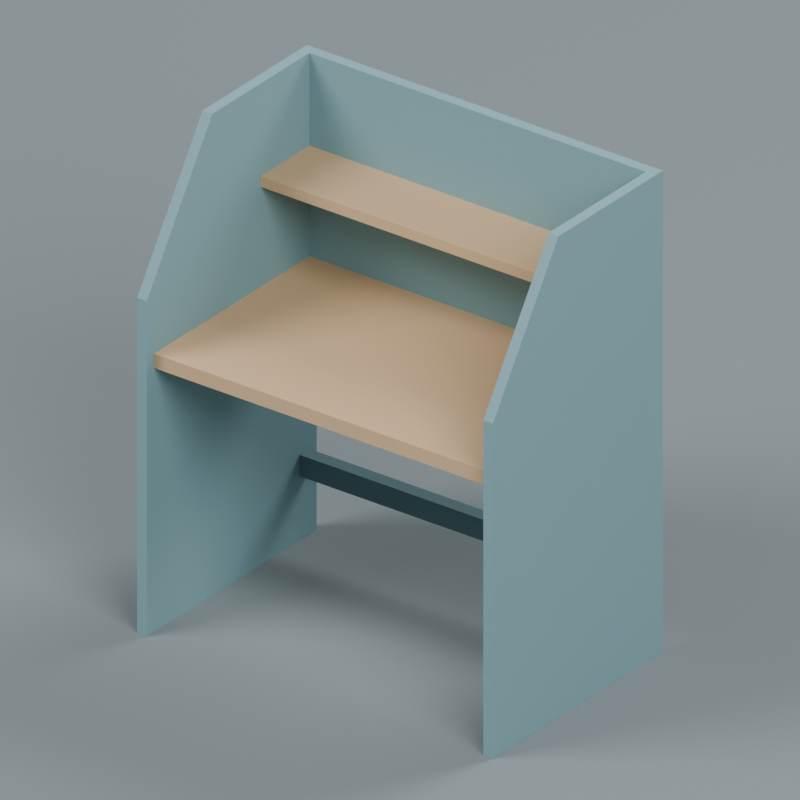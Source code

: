 # Source: source.blend  (saved by Blender 4.3.34; exported with 4.5.12 LTS)
import bpy
from mathutils import Matrix  # noqa: F401  (used for matrix-valued properties, if any)

bpy.ops.wm.read_factory_settings(use_empty=True)
scene = bpy.context.scene
scene.name = 'Scene'

# ---- collections
col_collection = bpy.data.collections.new('Collection'); scene.collection.children.link(col_collection)

# ---- materials (node trees are filled in below, after node groups)
mat_mutedblueprivacypanels = bpy.data.materials.new('MutedBluePrivacyPanels')
mat_mutedblueprivacypanels.diffuse_color = (0.2, 0.36, 0.4, 1.0)
mat_warmwoodreadingsurfaces = bpy.data.materials.new('WarmWoodReadingSurfaces')
mat_warmwoodreadingsurfaces.diffuse_color = (0.64, 0.43, 0.24, 1.0)
mat_deeptealrearbrace = bpy.data.materials.new('DeepTealRearBrace')
mat_deeptealrearbrace.diffuse_color = (0.1, 0.19, 0.21, 1.0)
mat_preview_slate = bpy.data.materials.new('Preview_slate')
mat_preview_slate.diffuse_color = (0.2, 0.24, 0.25, 1.0)

# ---- material node trees
mat_mutedblueprivacypanels.use_nodes = True; mat_mutedblueprivacypanels.node_tree.nodes.clear()
_N = mat_mutedblueprivacypanels.node_tree.nodes; _L = mat_mutedblueprivacypanels.node_tree.links
n0 = _N.new('ShaderNodeBsdfPrincipled'); n0.name = 'Principled BSDF'; n0.location = (10, 300)
n0.inputs[0].default_value = (0.2, 0.36, 0.4, 1.0)
n0.inputs[2].default_value = 0.76
n1 = _N.new('ShaderNodeOutputMaterial'); n1.name = 'Material Output'; n1.location = (300, 300)
_L.new(n0.outputs[0], n1.inputs[0])
n1.is_active_output = True
mat_warmwoodreadingsurfaces.use_nodes = True; mat_warmwoodreadingsurfaces.node_tree.nodes.clear()
_N = mat_warmwoodreadingsurfaces.node_tree.nodes; _L = mat_warmwoodreadingsurfaces.node_tree.links
n0 = _N.new('ShaderNodeBsdfPrincipled'); n0.name = 'Principled BSDF'; n0.location = (10, 300)
n0.inputs[0].default_value = (0.64, 0.43, 0.24, 1.0)
n0.inputs[2].default_value = 0.72
n1 = _N.new('ShaderNodeOutputMaterial'); n1.name = 'Material Output'; n1.location = (300, 300)
_L.new(n0.outputs[0], n1.inputs[0])
n1.is_active_output = True
mat_deeptealrearbrace.use_nodes = True; mat_deeptealrearbrace.node_tree.nodes.clear()
_N = mat_deeptealrearbrace.node_tree.nodes; _L = mat_deeptealrearbrace.node_tree.links
n0 = _N.new('ShaderNodeBsdfPrincipled'); n0.name = 'Principled BSDF'; n0.location = (10, 300)
n0.inputs[0].default_value = (0.1, 0.19, 0.21, 1.0)
n0.inputs[2].default_value = 0.78
n1 = _N.new('ShaderNodeOutputMaterial'); n1.name = 'Material Output'; n1.location = (300, 300)
_L.new(n0.outputs[0], n1.inputs[0])
n1.is_active_output = True

# ---- world
world_world = bpy.data.worlds.new('World'); scene.world = world_world
world_world.use_nodes = True; world_world.node_tree.nodes.clear()
_N = world_world.node_tree.nodes; _L = world_world.node_tree.links
n0 = _N.new('ShaderNodeOutputWorld'); n0.name = 'World Output'; n0.location = (300, 300)
n1 = _N.new('ShaderNodeBackground'); n1.name = 'Background'; n1.location = (10, 300)
n1.inputs[0].default_value = (0.3, 0.3, 0.3, 1.0)
n1.inputs[1].default_value = 0.8
_L.new(n1.outputs[0], n0.inputs[0])
n0.is_active_output = True
world_world.color = (0.05088, 0.05088, 0.05088)
world_world.sun_shadow_jitter_overblur = 0.0

# ---- cameras
cam_camera_001 = bpy.data.cameras.new('Camera.001')
cam_camera_001.type = 'ORTHO'
cam_camera_001.ortho_scale = 1.978

# ---- lights
light_area = bpy.data.lights.new('Area', 'AREA')
light_area.energy = 2200.0
light_area.shape = 'DISK'
light_area.size = 9.0
light_area.size_y = 1.0
light_area_001 = bpy.data.lights.new('Area.001', 'AREA')
light_area_001.energy = 1500.0
light_area_001.shape = 'DISK'
light_area_001.size = 8.0
light_area_001.size_y = 1.0
light_area_002 = bpy.data.lights.new('Area.002', 'AREA')
light_area_002.energy = 1800.0
light_area_002.shape = 'DISK'
light_area_002.size = 8.0
light_area_002.size_y = 1.0

# ---- meshes
me_wholeleftgroundedprivacycheek = bpy.data.meshes.new('WholeLeftGroundedPrivacyCheek')
me_wholeleftgroundedprivacycheek.from_pydata([(-0.55, -0.35, 0.94), (-0.55, -0.08, 1.35), (-0.55, 0.35, 1.35), (-0.55, -0.35, 0.94), (-0.55, 0.35, 1.35), (-0.55, 0.35, 0.0), (-0.55, -0.35, 0.94), (-0.55, 0.35, 0.0), (-0.55, -0.35, 0.0), (-0.52, -0.35, 0.0), (-0.52, 0.35, 0.0), (-0.52, 0.35, 1.35), (-0.52, -0.35, 0.0), (-0.52, 0.35, 1.35), (-0.52, -0.08, 1.35), (-0.52, -0.35, 0.0), (-0.52, -0.08, 1.35), (-0.52, -0.35, 0.94), (-0.55, -0.35, 0.0), (-0.55, 0.35, 0.0), (-0.52, 0.35, 0.0), (-0.55, -0.35, 0.0), (-0.52, 0.35, 0.0), (-0.52, -0.35, 0.0), (-0.55, 0.35, 0.0), (-0.55, 0.35, 1.35), (-0.52, 0.35, 1.35), (-0.55, 0.35, 0.0), (-0.52, 0.35, 1.35), (-0.52, 0.35, 0.0), (-0.55, 0.35, 1.35), (-0.55, -0.08, 1.35), (-0.52, -0.08, 1.35), (-0.55, 0.35, 1.35), (-0.52, -0.08, 1.35), (-0.52, 0.35, 1.35), (-0.55, -0.08, 1.35), (-0.55, -0.35, 0.94), (-0.52, -0.35, 0.94), (-0.55, -0.08, 1.35), (-0.52, -0.35, 0.94), (-0.52, -0.08, 1.35), (-0.55, -0.35, 0.94), (-0.55, -0.35, 0.0), (-0.52, -0.35, 0.0), (-0.55, -0.35, 0.94), (-0.52, -0.35, 0.0), (-0.52, -0.35, 0.94)], [], [(0, 1, 2), (3, 4, 5), (6, 7, 8), (9, 10, 11), (12, 13, 14), (15, 16, 17), (18, 19, 20), (21, 22, 23), (24, 25, 26), (27, 28, 29), (30, 31, 32), (33, 34, 35), (36, 37, 38), (39, 40, 41), (42, 43, 44), (45, 46, 47)])
me_wholeleftgroundedprivacycheek.materials.append(mat_mutedblueprivacypanels)
me_wholeleftgroundedprivacycheek.update()
me_wholeleftgroundedprivacycheek.normals_split_custom_set([tuple(v) for v in zip(*[iter([-1.0, 0.0, 0.0, -1.0, 0.0, 0.0, -1.0, 0.0, 0.0, -1.0, 1.261e-07, 0.0, -1.0, 1.261e-07, 0.0, -1.0, 1.261e-07, 0.0, -1.0, 0.0, 0.0, -1.0, 0.0, 0.0, -1.0, 0.0, 0.0, 1.0, 0.0, 0.0, 1.0, 0.0, 0.0, 1.0, 0.0, 0.0, 1.0, 0.0, 0.0, 1.0, 0.0, 0.0, 1.0, 0.0, 0.0, 1.0, -2.348e-07, 0.0, 1.0, -2.348e-07, 0.0, 1.0, -2.348e-07, 0.0, 0.0, 0.0, -1.0, 0.0, 0.0, -1.0, 0.0, 0.0, -1.0, 0.0, 0.0, -1.0, 0.0, 0.0, -1.0, 0.0, 0.0, -1.0, 0.0, 1.0, 0.0, 0.0, 1.0, 0.0, 0.0, 1.0, 0.0, 0.0, 1.0, 0.0, 0.0, 1.0, 0.0, 0.0, 1.0, 0.0, 0.0, 0.0, 1.0, 0.0, 0.0, 1.0, 0.0, 0.0, 1.0, 0.0, 0.0, 1.0, 0.0, 0.0, 1.0, 0.0, 0.0, 1.0, 0.0, -0.8352, 0.55, 0.0, -0.8352, 0.55, 0.0, -0.8352, 0.55, 0.0, -0.8352, 0.55, 0.0, -0.8352, 0.55, 0.0, -0.8352, 0.55, 0.0, -1.0, 0.0, 0.0, -1.0, 0.0, 0.0, -1.0, 0.0, 0.0, -1.0, 0.0, 0.0, -1.0, 0.0, 0.0, -1.0, 0.0])] * 3)])
me_wholerightgroundedprivacycheek = bpy.data.meshes.new('WholeRightGroundedPrivacyCheek')
me_wholerightgroundedprivacycheek.from_pydata([(0.52, -0.35, 0.94), (0.52, -0.08, 1.35), (0.52, 0.35, 1.35), (0.52, -0.35, 0.94), (0.52, 0.35, 1.35), (0.52, 0.35, 0.0), (0.52, -0.35, 0.94), (0.52, 0.35, 0.0), (0.52, -0.35, 0.0), (0.55, -0.35, 0.0), (0.55, 0.35, 0.0), (0.55, 0.35, 1.35), (0.55, -0.35, 0.0), (0.55, 0.35, 1.35), (0.55, -0.08, 1.35), (0.55, -0.35, 0.0), (0.55, -0.08, 1.35), (0.55, -0.35, 0.94), (0.52, -0.35, 0.0), (0.52, 0.35, 0.0), (0.55, 0.35, 0.0), (0.52, -0.35, 0.0), (0.55, 0.35, 0.0), (0.55, -0.35, 0.0), (0.52, 0.35, 0.0), (0.52, 0.35, 1.35), (0.55, 0.35, 1.35), (0.52, 0.35, 0.0), (0.55, 0.35, 1.35), (0.55, 0.35, 0.0), (0.52, 0.35, 1.35), (0.52, -0.08, 1.35), (0.55, -0.08, 1.35), (0.52, 0.35, 1.35), (0.55, -0.08, 1.35), (0.55, 0.35, 1.35), (0.52, -0.08, 1.35), (0.52, -0.35, 0.94), (0.55, -0.35, 0.94), (0.52, -0.08, 1.35), (0.55, -0.35, 0.94), (0.55, -0.08, 1.35), (0.52, -0.35, 0.94), (0.52, -0.35, 0.0), (0.55, -0.35, 0.0), (0.52, -0.35, 0.94), (0.55, -0.35, 0.0), (0.55, -0.35, 0.94)], [], [(0, 1, 2), (3, 4, 5), (6, 7, 8), (9, 10, 11), (12, 13, 14), (15, 16, 17), (18, 19, 20), (21, 22, 23), (24, 25, 26), (27, 28, 29), (30, 31, 32), (33, 34, 35), (36, 37, 38), (39, 40, 41), (42, 43, 44), (45, 46, 47)])
me_wholerightgroundedprivacycheek.materials.append(mat_mutedblueprivacypanels)
me_wholerightgroundedprivacycheek.update()
me_wholerightgroundedprivacycheek.normals_split_custom_set([tuple(v) for v in zip(*[iter([-1.0, 0.0, 0.0, -1.0, 0.0, 0.0, -1.0, 0.0, 0.0, -1.0, -1.261e-07, 0.0, -1.0, -1.261e-07, 0.0, -1.0, -1.261e-07, 0.0, -1.0, 0.0, 0.0, -1.0, 0.0, 0.0, -1.0, 0.0, 0.0, 1.0, 0.0, 0.0, 1.0, 0.0, 0.0, 1.0, 0.0, 0.0, 1.0, 0.0, 0.0, 1.0, 0.0, 0.0, 1.0, 0.0, 0.0, 1.0, 2.348e-07, 0.0, 1.0, 2.348e-07, 0.0, 1.0, 2.348e-07, 0.0, 0.0, 0.0, -1.0, 0.0, 0.0, -1.0, 0.0, 0.0, -1.0, 0.0, 0.0, -1.0, 0.0, 0.0, -1.0, 0.0, 0.0, -1.0, 0.0, 1.0, 0.0, 0.0, 1.0, 0.0, 0.0, 1.0, 0.0, 0.0, 1.0, 0.0, 0.0, 1.0, 0.0, 0.0, 1.0, 0.0, 0.0, 0.0, 1.0, 0.0, 0.0, 1.0, 0.0, 0.0, 1.0, 0.0, 0.0, 1.0, 0.0, 0.0, 1.0, 0.0, 0.0, 1.0, 0.0, -0.8352, 0.55, 0.0, -0.8352, 0.55, 0.0, -0.8352, 0.55, 0.0, -0.8352, 0.55, 0.0, -0.8352, 0.55, 0.0, -0.8352, 0.55, 0.0, -1.0, 0.0, 0.0, -1.0, 0.0, 0.0, -1.0, 0.0, 0.0, -1.0, 0.0, 0.0, -1.0, 0.0, 0.0, -1.0, 0.0])] * 3)])
me_wholehorizontalreadingdesk = bpy.data.meshes.new('WholeHorizontalReadingDesk')
me_wholehorizontalreadingdesk.from_pydata([(-0.52, 0.32, 0.74), (0.52, 0.32, 0.74), (0.52, -0.32, 0.74), (-0.52, 0.32, 0.74), (0.52, -0.32, 0.74), (-0.52, -0.32, 0.74), (-0.52, -0.32, 0.78), (0.52, -0.32, 0.78), (0.52, 0.32, 0.78), (-0.52, -0.32, 0.78), (0.52, 0.32, 0.78), (-0.52, 0.32, 0.78), (-0.52, -0.32, 0.74), (0.52, -0.32, 0.74), (0.52, -0.32, 0.78), (-0.52, -0.32, 0.74), (0.52, -0.32, 0.78), (-0.52, -0.32, 0.78), (0.52, -0.32, 0.74), (0.52, 0.32, 0.74), (0.52, 0.32, 0.78), (0.52, -0.32, 0.74), (0.52, 0.32, 0.78), (0.52, -0.32, 0.78), (0.52, 0.32, 0.74), (-0.52, 0.32, 0.74), (-0.52, 0.32, 0.78), (0.52, 0.32, 0.74), (-0.52, 0.32, 0.78), (0.52, 0.32, 0.78), (-0.52, 0.32, 0.74), (-0.52, -0.32, 0.74), (-0.52, -0.32, 0.78), (-0.52, 0.32, 0.74), (-0.52, -0.32, 0.78), (-0.52, 0.32, 0.78)], [], [(0, 1, 2), (3, 4, 5), (6, 7, 8), (9, 10, 11), (12, 13, 14), (15, 16, 17), (18, 19, 20), (21, 22, 23), (24, 25, 26), (27, 28, 29), (30, 31, 32), (33, 34, 35)])
me_wholehorizontalreadingdesk.materials.append(mat_warmwoodreadingsurfaces)
me_wholehorizontalreadingdesk.update()
me_wholehorizontalreadingdesk.normals_split_custom_set([tuple(v) for v in zip(*[iter([0.0, 0.0, -1.0, 0.0, 0.0, -1.0, 0.0, 0.0, -1.0, 0.0, 0.0, -1.0, 0.0, 0.0, -1.0, 0.0, 0.0, -1.0, 0.0, 0.0, 1.0, 0.0, 0.0, 1.0, 0.0, 0.0, 1.0, 0.0, 0.0, 1.0, 0.0, 0.0, 1.0, 0.0, 0.0, 1.0, 0.0, -1.0, 0.0, 0.0, -1.0, 0.0, 0.0, -1.0, 0.0, 0.0, -1.0, 0.0, 0.0, -1.0, 0.0, 0.0, -1.0, 0.0, 1.0, 0.0, 0.0, 1.0, 0.0, 0.0, 1.0, 0.0, 0.0, 1.0, 0.0, 0.0, 1.0, 0.0, 0.0, 1.0, 0.0, 0.0, 0.0, 1.0, 0.0, 0.0, 1.0, 0.0, 0.0, 1.0, 0.0, 0.0, 1.0, 0.0, 0.0, 1.0, 0.0, 0.0, 1.0, 0.0, -1.0, 0.0, 0.0, -1.0, 0.0, 0.0, -1.0, 0.0, 0.0, -1.0, 0.0, 0.0, -1.0, 0.0, 0.0, -1.0, 0.0, 0.0])] * 3)])
me_wholerearprivacypanel = bpy.data.meshes.new('WholeRearPrivacyPanel')
me_wholerearprivacypanel.from_pydata([(-0.52, 0.35, 0.78), (0.52, 0.35, 0.78), (0.52, 0.32, 0.78), (-0.52, 0.35, 0.78), (0.52, 0.32, 0.78), (-0.52, 0.32, 0.78), (-0.52, 0.32, 1.35), (0.52, 0.32, 1.35), (0.52, 0.35, 1.35), (-0.52, 0.32, 1.35), (0.52, 0.35, 1.35), (-0.52, 0.35, 1.35), (-0.52, 0.32, 0.78), (0.52, 0.32, 0.78), (0.52, 0.32, 1.35), (-0.52, 0.32, 0.78), (0.52, 0.32, 1.35), (-0.52, 0.32, 1.35), (0.52, 0.32, 0.78), (0.52, 0.35, 0.78), (0.52, 0.35, 1.35), (0.52, 0.32, 0.78), (0.52, 0.35, 1.35), (0.52, 0.32, 1.35), (0.52, 0.35, 0.78), (-0.52, 0.35, 0.78), (-0.52, 0.35, 1.35), (0.52, 0.35, 0.78), (-0.52, 0.35, 1.35), (0.52, 0.35, 1.35), (-0.52, 0.35, 0.78), (-0.52, 0.32, 0.78), (-0.52, 0.32, 1.35), (-0.52, 0.35, 0.78), (-0.52, 0.32, 1.35), (-0.52, 0.35, 1.35)], [], [(0, 1, 2), (3, 4, 5), (6, 7, 8), (9, 10, 11), (12, 13, 14), (15, 16, 17), (18, 19, 20), (21, 22, 23), (24, 25, 26), (27, 28, 29), (30, 31, 32), (33, 34, 35)])
me_wholerearprivacypanel.materials.append(mat_mutedblueprivacypanels)
me_wholerearprivacypanel.update()
me_wholerearprivacypanel.normals_split_custom_set([tuple(v) for v in zip(*[iter([0.0, 0.0, -1.0, 0.0, 0.0, -1.0, 0.0, 0.0, -1.0, 0.0, 0.0, -1.0, 0.0, 0.0, -1.0, 0.0, 0.0, -1.0, 0.0, 0.0, 1.0, 0.0, 0.0, 1.0, 0.0, 0.0, 1.0, 0.0, 0.0, 1.0, 0.0, 0.0, 1.0, 0.0, 0.0, 1.0, 0.0, -1.0, 0.0, 0.0, -1.0, 0.0, 0.0, -1.0, 0.0, 0.0, -1.0, 0.0, 0.0, -1.0, 0.0, 0.0, -1.0, 0.0, 1.0, 0.0, 0.0, 1.0, 0.0, 0.0, 1.0, 0.0, 0.0, 1.0, 0.0, 0.0, 1.0, 0.0, 0.0, 1.0, 0.0, 0.0, 0.0, 1.0, 0.0, 0.0, 1.0, 0.0, 0.0, 1.0, 0.0, 0.0, 1.0, 0.0, 0.0, 1.0, 0.0, 0.0, 1.0, 0.0, -1.0, 0.0, 0.0, -1.0, 0.0, 0.0, -1.0, 0.0, 0.0, -1.0, 0.0, 0.0, -1.0, 0.0, 0.0, -1.0, 0.0, 0.0])] * 3)])
me_highshallowrearbookshelf = bpy.data.meshes.new('HighShallowRearBookShelf')
me_highshallowrearbookshelf.from_pydata([(-0.52, 0.32, 1.06), (0.52, 0.32, 1.06), (0.52, 0.12, 1.06), (-0.52, 0.32, 1.06), (0.52, 0.12, 1.06), (-0.52, 0.12, 1.06), (-0.52, 0.12, 1.09), (0.52, 0.12, 1.09), (0.52, 0.32, 1.09), (-0.52, 0.12, 1.09), (0.52, 0.32, 1.09), (-0.52, 0.32, 1.09), (-0.52, 0.12, 1.06), (0.52, 0.12, 1.06), (0.52, 0.12, 1.09), (-0.52, 0.12, 1.06), (0.52, 0.12, 1.09), (-0.52, 0.12, 1.09), (0.52, 0.12, 1.06), (0.52, 0.32, 1.06), (0.52, 0.32, 1.09), (0.52, 0.12, 1.06), (0.52, 0.32, 1.09), (0.52, 0.12, 1.09), (0.52, 0.32, 1.06), (-0.52, 0.32, 1.06), (-0.52, 0.32, 1.09), (0.52, 0.32, 1.06), (-0.52, 0.32, 1.09), (0.52, 0.32, 1.09), (-0.52, 0.32, 1.06), (-0.52, 0.12, 1.06), (-0.52, 0.12, 1.09), (-0.52, 0.32, 1.06), (-0.52, 0.12, 1.09), (-0.52, 0.32, 1.09)], [], [(0, 1, 2), (3, 4, 5), (6, 7, 8), (9, 10, 11), (12, 13, 14), (15, 16, 17), (18, 19, 20), (21, 22, 23), (24, 25, 26), (27, 28, 29), (30, 31, 32), (33, 34, 35)])
me_highshallowrearbookshelf.materials.append(mat_warmwoodreadingsurfaces)
me_highshallowrearbookshelf.update()
me_highshallowrearbookshelf.normals_split_custom_set([tuple(v) for v in zip(*[iter([0.0, 0.0, -1.0, 0.0, 0.0, -1.0, 0.0, 0.0, -1.0, 0.0, 0.0, -1.0, 0.0, 0.0, -1.0, 0.0, 0.0, -1.0, 0.0, 0.0, 1.0, 0.0, 0.0, 1.0, 0.0, 0.0, 1.0, 0.0, 0.0, 1.0, 0.0, 0.0, 1.0, 0.0, 0.0, 1.0, 0.0, -1.0, 0.0, 0.0, -1.0, 0.0, 0.0, -1.0, 0.0, 0.0, -1.0, 0.0, 0.0, -1.0, 0.0, 0.0, -1.0, 0.0, 1.0, 0.0, 0.0, 1.0, 0.0, 0.0, 1.0, 0.0, 0.0, 1.0, 0.0, 0.0, 1.0, 0.0, 0.0, 1.0, 0.0, 0.0, 0.0, 1.0, 0.0, 0.0, 1.0, 0.0, 0.0, 1.0, 0.0, 0.0, 1.0, 0.0, 0.0, 1.0, 0.0, 0.0, 1.0, 0.0, -1.0, 0.0, 0.0, -1.0, 0.0, 0.0, -1.0, 0.0, 0.0, -1.0, 0.0, 0.0, -1.0, 0.0, 0.0, -1.0, 0.0, 0.0])] * 3)])
me_recessedlowrearstretcher = bpy.data.meshes.new('RecessedLowRearStretcher')
me_recessedlowrearstretcher.from_pydata([(-0.52, 0.32, 0.18), (0.52, 0.32, 0.18), (0.52, 0.28, 0.18), (-0.52, 0.32, 0.18), (0.52, 0.28, 0.18), (-0.52, 0.28, 0.18), (-0.52, 0.28, 0.24), (0.52, 0.28, 0.24), (0.52, 0.32, 0.24), (-0.52, 0.28, 0.24), (0.52, 0.32, 0.24), (-0.52, 0.32, 0.24), (-0.52, 0.28, 0.18), (0.52, 0.28, 0.18), (0.52, 0.28, 0.24), (-0.52, 0.28, 0.18), (0.52, 0.28, 0.24), (-0.52, 0.28, 0.24), (0.52, 0.28, 0.18), (0.52, 0.32, 0.18), (0.52, 0.32, 0.24), (0.52, 0.28, 0.18), (0.52, 0.32, 0.24), (0.52, 0.28, 0.24), (0.52, 0.32, 0.18), (-0.52, 0.32, 0.18), (-0.52, 0.32, 0.24), (0.52, 0.32, 0.18), (-0.52, 0.32, 0.24), (0.52, 0.32, 0.24), (-0.52, 0.32, 0.18), (-0.52, 0.28, 0.18), (-0.52, 0.28, 0.24), (-0.52, 0.32, 0.18), (-0.52, 0.28, 0.24), (-0.52, 0.32, 0.24)], [], [(0, 1, 2), (3, 4, 5), (6, 7, 8), (9, 10, 11), (12, 13, 14), (15, 16, 17), (18, 19, 20), (21, 22, 23), (24, 25, 26), (27, 28, 29), (30, 31, 32), (33, 34, 35)])
me_recessedlowrearstretcher.materials.append(mat_deeptealrearbrace)
me_recessedlowrearstretcher.update()
me_recessedlowrearstretcher.normals_split_custom_set([tuple(v) for v in zip(*[iter([0.0, 0.0, -1.0, 0.0, 0.0, -1.0, 0.0, 0.0, -1.0, 0.0, 0.0, -1.0, 0.0, 0.0, -1.0, 0.0, 0.0, -1.0, 0.0, 0.0, 1.0, 0.0, 0.0, 1.0, 0.0, 0.0, 1.0, 0.0, 0.0, 1.0, 0.0, 0.0, 1.0, 0.0, 0.0, 1.0, 0.0, -1.0, 0.0, 0.0, -1.0, 0.0, 0.0, -1.0, 0.0, 0.0, -1.0, 0.0, 0.0, -1.0, 0.0, 0.0, -1.0, 0.0, 1.0, 0.0, 0.0, 1.0, 0.0, 0.0, 1.0, 0.0, 0.0, 1.0, 0.0, 0.0, 1.0, 0.0, 0.0, 1.0, 0.0, 0.0, 0.0, 1.0, 0.0, 0.0, 1.0, 0.0, 0.0, 1.0, 0.0, 0.0, 1.0, 0.0, 0.0, 1.0, 0.0, 0.0, 1.0, 0.0, -1.0, 0.0, 0.0, -1.0, 0.0, 0.0, -1.0, 0.0, 0.0, -1.0, 0.0, 0.0, -1.0, 0.0, 0.0, -1.0, 0.0, 0.0])] * 3)])
me_plane = bpy.data.meshes.new('Plane')
me_plane.from_pydata([(-100.0, -100.0, 0.0), (100.0, -100.0, 0.0), (-100.0, 100.0, 0.0), (100.0, 100.0, 0.0)], [], [(0, 1, 3, 2)])
_uv = me_plane.uv_layers.new(name='UVMap')
_uv.uv.foreach_set('vector', [0.0, 0.0, 1.0, 0.0, 1.0, 1.0, 0.0, 1.0])
me_plane.materials.append(mat_preview_slate)
me_plane.update()

# ---- objects
ob_assetroot__library_single_bay_reading_carrel_01 = bpy.data.objects.new('AssetRoot__library-single-bay-reading-carrel-01', None)
ob_wholeleftgroundedprivacycheek = bpy.data.objects.new('WholeLeftGroundedPrivacyCheek', me_wholeleftgroundedprivacycheek)
ob_wholerightgroundedprivacycheek = bpy.data.objects.new('WholeRightGroundedPrivacyCheek', me_wholerightgroundedprivacycheek)
ob_wholehorizontalreadingdesk = bpy.data.objects.new('WholeHorizontalReadingDesk', me_wholehorizontalreadingdesk)
ob_wholerearprivacypanel = bpy.data.objects.new('WholeRearPrivacyPanel', me_wholerearprivacypanel)
ob_highshallowrearbookshelf = bpy.data.objects.new('HighShallowRearBookShelf', me_highshallowrearbookshelf)
ob_recessedlowrearstretcher = bpy.data.objects.new('RecessedLowRearStretcher', me_recessedlowrearstretcher)
ob_preview_key = bpy.data.objects.new('Preview_Key', light_area)
ob_preview_fill = bpy.data.objects.new('Preview_Fill', light_area_001)
ob_preview_rim = bpy.data.objects.new('Preview_Rim', light_area_002)
ob_preview_camera = bpy.data.objects.new('Preview_Camera', cam_camera_001)
ob_preview_ground_not_asset = bpy.data.objects.new('Preview_ground_not_asset', me_plane)

# ---- transforms, parenting, visibility, modifiers, constraints
ob_assetroot__library_single_bay_reading_carrel_01.location = (0.0, 0.0, 0.0)
ob_assetroot__library_single_bay_reading_carrel_01.rotation_mode = 'QUATERNION'
ob_assetroot__library_single_bay_reading_carrel_01.rotation_quaternion = (1.0, 0.0, 0.0, 0.0)
ob_assetroot__library_single_bay_reading_carrel_01.empty_display_size = 0.001
ob_wholeleftgroundedprivacycheek.parent = ob_assetroot__library_single_bay_reading_carrel_01
ob_wholeleftgroundedprivacycheek.location = (0.0, 0.0, 0.0)
ob_wholeleftgroundedprivacycheek.rotation_mode = 'QUATERNION'
ob_wholeleftgroundedprivacycheek.rotation_quaternion = (1.0, 0.0, 0.0, 0.0)
ob_wholerightgroundedprivacycheek.parent = ob_assetroot__library_single_bay_reading_carrel_01
ob_wholerightgroundedprivacycheek.location = (0.0, 0.0, 0.0)
ob_wholerightgroundedprivacycheek.rotation_mode = 'QUATERNION'
ob_wholerightgroundedprivacycheek.rotation_quaternion = (1.0, 0.0, 0.0, 0.0)
ob_wholehorizontalreadingdesk.parent = ob_assetroot__library_single_bay_reading_carrel_01
ob_wholehorizontalreadingdesk.location = (0.0, 0.0, 0.0)
ob_wholehorizontalreadingdesk.rotation_mode = 'QUATERNION'
ob_wholehorizontalreadingdesk.rotation_quaternion = (1.0, 0.0, 0.0, 0.0)
ob_wholerearprivacypanel.parent = ob_assetroot__library_single_bay_reading_carrel_01
ob_wholerearprivacypanel.location = (0.0, 0.0, 0.0)
ob_wholerearprivacypanel.rotation_mode = 'QUATERNION'
ob_wholerearprivacypanel.rotation_quaternion = (1.0, 0.0, 0.0, 0.0)
ob_highshallowrearbookshelf.parent = ob_assetroot__library_single_bay_reading_carrel_01
ob_highshallowrearbookshelf.location = (0.0, 0.0, 0.0)
ob_highshallowrearbookshelf.rotation_mode = 'QUATERNION'
ob_highshallowrearbookshelf.rotation_quaternion = (1.0, 0.0, 0.0, 0.0)
ob_recessedlowrearstretcher.parent = ob_assetroot__library_single_bay_reading_carrel_01
ob_recessedlowrearstretcher.location = (0.0, 0.0, 0.0)
ob_recessedlowrearstretcher.rotation_mode = 'QUATERNION'
ob_recessedlowrearstretcher.rotation_quaternion = (1.0, 0.0, 0.0, 0.0)
ob_preview_key.location = (-8.0, -10.0, 14.0)
ob_preview_key.rotation_euler = (0.7646, 2.764e-08, -0.6747)
ob_preview_fill.location = (10.0, -6.0, 10.0)
ob_preview_fill.rotation_euler = (0.895, 1.226e-07, 1.03)
ob_preview_rim.location = (4.0, 12.0, 12.0)
ob_preview_rim.rotation_euler = (0.8395, 3.625e-09, 2.82)
ob_preview_camera.location = (5.994, -7.992, 6.019)
ob_preview_camera.rotation_euler = (1.08, 2.586e-08, 0.6435)
ob_preview_ground_not_asset.location = (0.0, 0.0, -0.0003)

# ---- collection membership
scene.collection.objects.link(ob_assetroot__library_single_bay_reading_carrel_01)
scene.collection.objects.link(ob_wholeleftgroundedprivacycheek)
scene.collection.objects.link(ob_wholerightgroundedprivacycheek)
scene.collection.objects.link(ob_wholehorizontalreadingdesk)
scene.collection.objects.link(ob_wholerearprivacypanel)
scene.collection.objects.link(ob_highshallowrearbookshelf)
scene.collection.objects.link(ob_recessedlowrearstretcher)
col_collection.objects.link(ob_preview_key)
col_collection.objects.link(ob_preview_fill)
col_collection.objects.link(ob_preview_rim)
col_collection.objects.link(ob_preview_camera)
col_collection.objects.link(ob_preview_ground_not_asset)

# ---- scene / render settings (as saved in the file)
scene.camera = ob_preview_camera
scene.frame_start = 1; scene.frame_end = 250; scene.frame_set(1)
scene.render.engine = 'CYCLES'
scene.render.resolution_x = 640
scene.render.resolution_y = 640
scene.render.use_compositing = False
scene.cycles.use_denoising = False
scene.cycles.samples = 128
scene.cycles.use_adaptive_sampling = False
bpy.context.view_layer.update()
